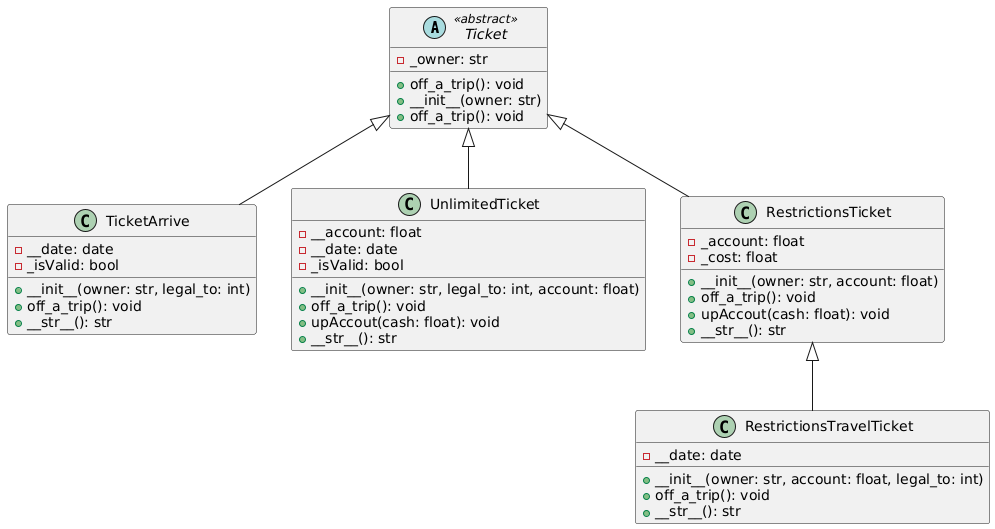

The diagram above was rendered by PlantUML. Its source (embedded in the PNG):
@startuml
class Ticket {
    - _owner: str
    + off_a_trip(): void
}

abstract class Ticket <<abstract>> {
    + __init__(owner: str)
    + off_a_trip(): void
}

class TicketArrive {
    - __date: date
    - _isValid: bool
    + __init__(owner: str, legal_to: int)
    + off_a_trip(): void
    + __str__(): str
}

class UnlimitedTicket {
    - __account: float
    - __date: date
    - _isValid: bool
    + __init__(owner: str, legal_to: int, account: float)
    + off_a_trip(): void
    + upAccout(cash: float): void
    + __str__(): str
}

class RestrictionsTicket {
    - _account: float
    - _cost: float
    + __init__(owner: str, account: float)
    + off_a_trip(): void
    + upAccout(cash: float): void
    + __str__(): str
}

class RestrictionsTravelTicket {
    - __date: date
    + __init__(owner: str, account: float, legal_to: int)
    + off_a_trip(): void
    + __str__(): str
}

Ticket <|-- TicketArrive
Ticket <|-- UnlimitedTicket
Ticket <|-- RestrictionsTicket
RestrictionsTicket <|-- RestrictionsTravelTicket
@enduml